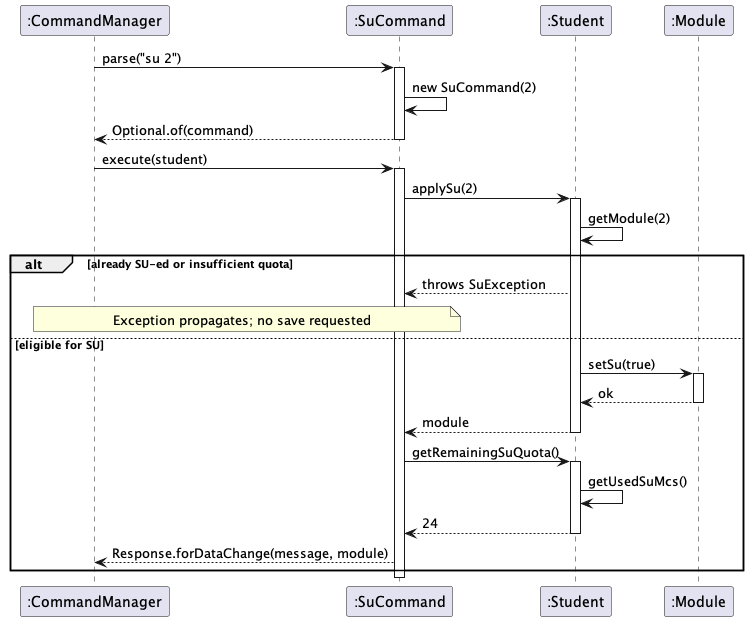

The diagram above was rendered by PlantUML. Its source (embedded in the PNG):
@startuml
participant ":CommandManager" as CM
participant ":SuCommand" as C
participant ":Student" as S
participant ":Module" as M

CM -> C : parse("su 2")
activate C
C -> C : new SuCommand(2)
C --> CM : Optional.of(command)
deactivate C

CM -> C : execute(student)
activate C
C -> S : applySu(2)
activate S
S -> S : getModule(2)
alt already SU-ed or insufficient quota
    S --> C : throws SuException
    note over C, CM : Exception propagates; no save requested
else eligible for SU
    S -> M : setSu(true)
    activate M
    M --> S : ok
    deactivate M
    S --> C : module
    deactivate S
    C -> S : getRemainingSuQuota()
    activate S
    S -> S : getUsedSuMcs()
    S --> C : 24
    deactivate S
    C --> CM : Response.forDataChange(message, module)
end
deactivate C
@enduml